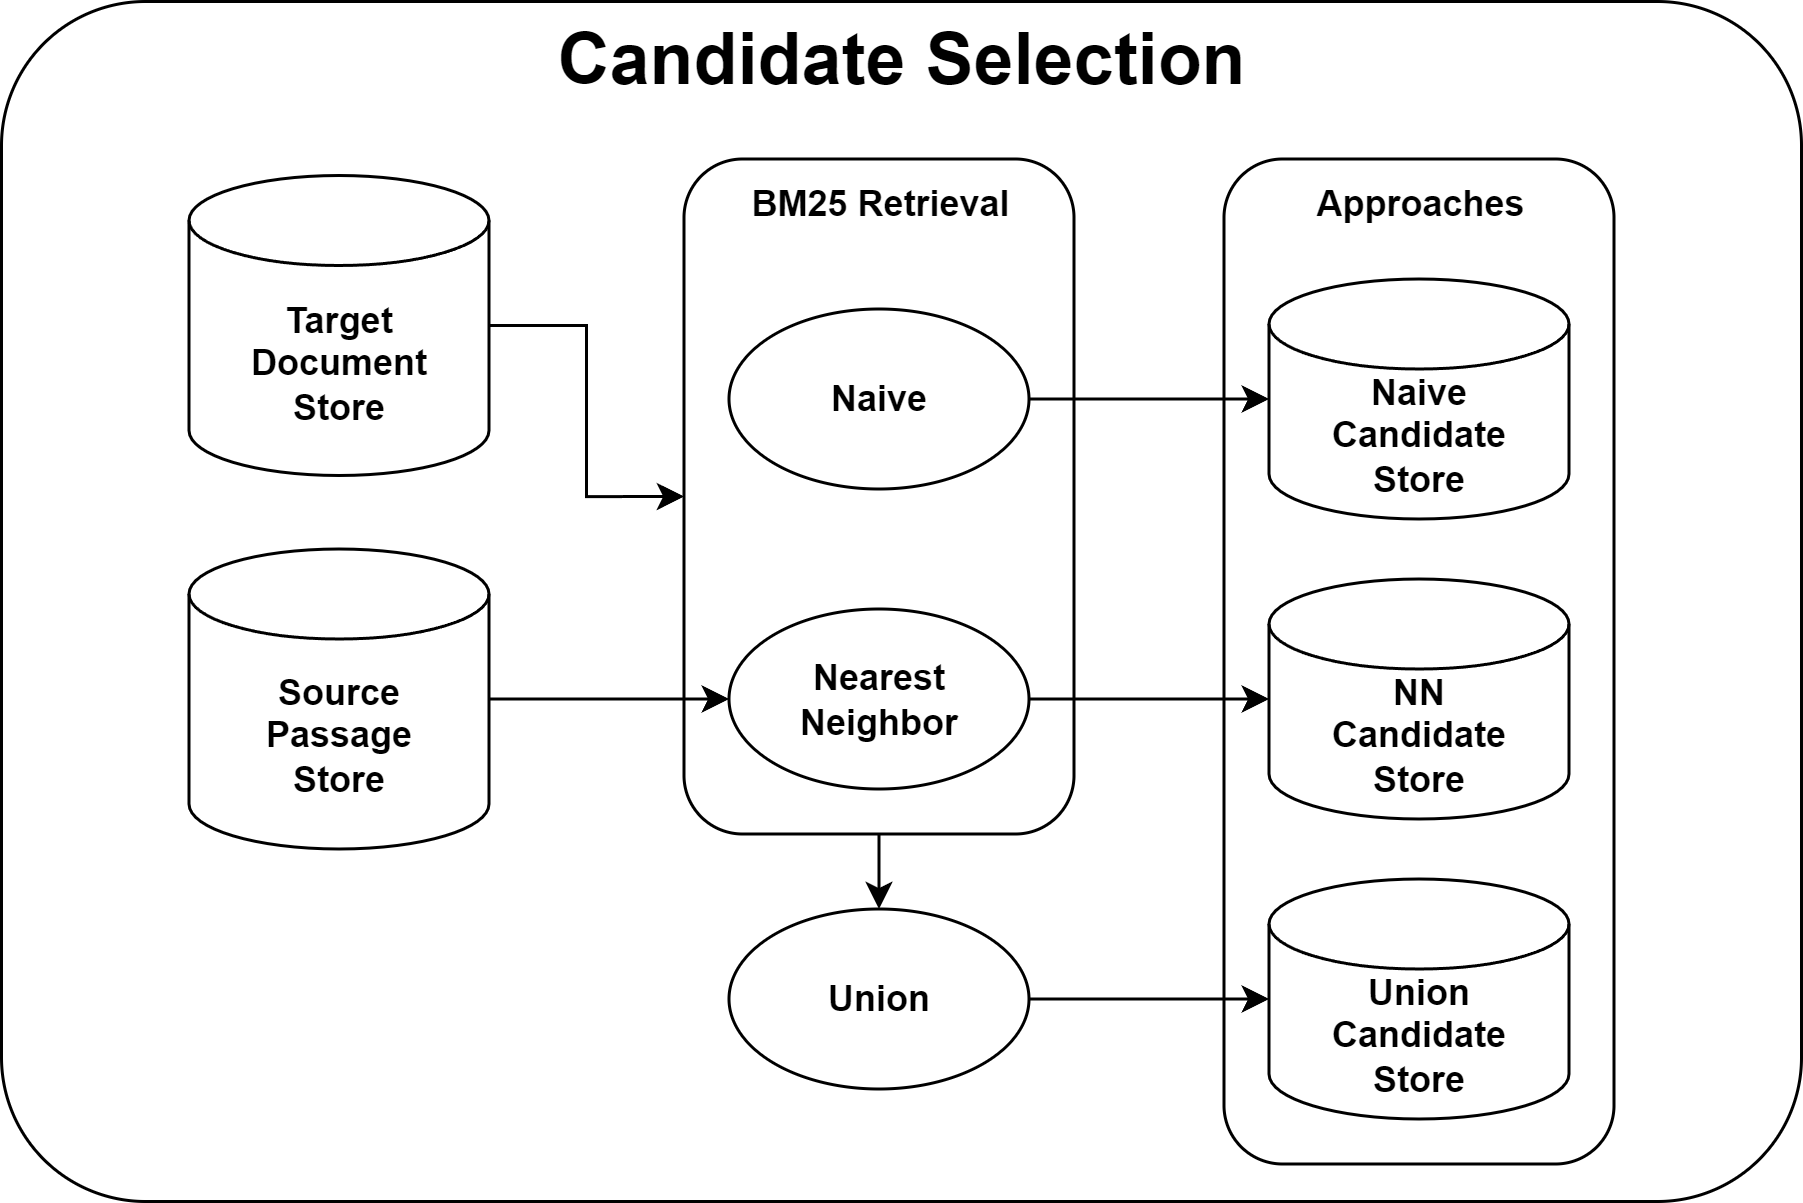

The diagram above was exported from draw.io. Its source (the exported page's mxGraphModel, read from the mxfile embedded in the PNG):
<mxGraphModel dx="1185" dy="684" grid="1" gridSize="10" guides="1" tooltips="1" connect="1" arrows="1" fold="1" page="1" pageScale="1" pageWidth="827" pageHeight="1169" math="0" shadow="0">
  <root>
    <mxCell id="0" />
    <mxCell id="1" parent="0" />
    <mxCell id="2" value="" style="rounded=1;whiteSpace=wrap;html=1;arcSize=12;" vertex="1" parent="1">
      <mxGeometry width="600" height="400" as="geometry" />
    </mxCell>
    <mxCell id="3" value="&lt;b&gt;&lt;font style=&quot;font-size: 24px;&quot;&gt;Candidate Selection&lt;/font&gt;&lt;/b&gt;" style="text;html=1;align=center;verticalAlign=middle;resizable=0;points=[];autosize=1;strokeColor=none;fillColor=none;" vertex="1" parent="1">
      <mxGeometry x="175" width="250" height="40" as="geometry" />
    </mxCell>
    <mxCell id="4" value="" style="rounded=1;whiteSpace=wrap;html=1;" vertex="1" parent="1">
      <mxGeometry x="407.5" y="52.5" width="130" height="335" as="geometry" />
    </mxCell>
    <mxCell id="5" style="edgeStyle=orthogonalEdgeStyle;rounded=0;orthogonalLoop=1;jettySize=auto;html=1;exitX=1;exitY=0.5;exitDx=0;exitDy=0;exitPerimeter=0;entryX=0;entryY=0.5;entryDx=0;entryDy=0;" edge="1" source="6" target="11" parent="1">
      <mxGeometry relative="1" as="geometry" />
    </mxCell>
    <mxCell id="6" value="&lt;b&gt;Target&lt;/b&gt;&lt;div&gt;&lt;b&gt;Document&lt;/b&gt;&lt;div&gt;&lt;b&gt;Store&lt;/b&gt;&lt;/div&gt;&lt;/div&gt;" style="shape=cylinder3;whiteSpace=wrap;html=1;boundedLbl=1;backgroundOutline=1;size=15;" vertex="1" parent="1">
      <mxGeometry x="62.5" y="58" width="100" height="100" as="geometry" />
    </mxCell>
    <mxCell id="7" value="&lt;div&gt;&lt;b&gt;Source&lt;/b&gt;&lt;/div&gt;&lt;b&gt;Passage&lt;/b&gt;&lt;div&gt;&lt;b&gt;Store&lt;/b&gt;&lt;/div&gt;" style="shape=cylinder3;whiteSpace=wrap;html=1;boundedLbl=1;backgroundOutline=1;size=15;" vertex="1" parent="1">
      <mxGeometry x="62.5" y="182.5" width="100" height="100" as="geometry" />
    </mxCell>
    <mxCell id="8" value="&lt;div&gt;&lt;b&gt;NN&lt;/b&gt;&lt;/div&gt;&lt;b&gt;Candidate&lt;/b&gt;&lt;div&gt;&lt;b&gt;Store&lt;/b&gt;&lt;/div&gt;" style="shape=cylinder3;whiteSpace=wrap;html=1;boundedLbl=1;backgroundOutline=1;size=15;" vertex="1" parent="1">
      <mxGeometry x="422.5" y="192.5" width="100" height="80" as="geometry" />
    </mxCell>
    <mxCell id="9" value="&lt;b&gt;Union&lt;/b&gt;" style="ellipse;whiteSpace=wrap;html=1;" vertex="1" parent="1">
      <mxGeometry x="242.5" y="302.5" width="100" height="60" as="geometry" />
    </mxCell>
    <mxCell id="10" style="edgeStyle=orthogonalEdgeStyle;rounded=0;orthogonalLoop=1;jettySize=auto;html=1;exitX=0.5;exitY=1;exitDx=0;exitDy=0;entryX=0.5;entryY=0;entryDx=0;entryDy=0;" edge="1" source="11" target="9" parent="1">
      <mxGeometry relative="1" as="geometry" />
    </mxCell>
    <mxCell id="11" value="" style="rounded=1;whiteSpace=wrap;html=1;" vertex="1" parent="1">
      <mxGeometry x="227.5" y="52.5" width="130" height="225" as="geometry" />
    </mxCell>
    <mxCell id="12" value="BM25 Retrieval" style="text;align=center;verticalAlign=middle;resizable=0;points=[];autosize=1;strokeColor=none;fillColor=none;fontStyle=1;html=1;" vertex="1" parent="1">
      <mxGeometry x="237.5" y="52.5" width="110" height="30" as="geometry" />
    </mxCell>
    <mxCell id="13" value="&lt;b&gt;Naive&lt;/b&gt;" style="ellipse;whiteSpace=wrap;html=1;" vertex="1" parent="1">
      <mxGeometry x="242.5" y="102.5" width="100" height="60" as="geometry" />
    </mxCell>
    <mxCell id="14" value="&lt;b&gt;Nearest&lt;/b&gt;&lt;div&gt;&lt;b&gt;Neighbor&lt;/b&gt;&lt;/div&gt;" style="ellipse;whiteSpace=wrap;html=1;" vertex="1" parent="1">
      <mxGeometry x="242.5" y="202.5" width="100" height="60" as="geometry" />
    </mxCell>
    <mxCell id="15" value="&lt;div&gt;&lt;b&gt;Naive&lt;/b&gt;&lt;/div&gt;&lt;b&gt;Candidate&lt;/b&gt;&lt;div&gt;&lt;b&gt;Store&lt;/b&gt;&lt;/div&gt;" style="shape=cylinder3;whiteSpace=wrap;html=1;boundedLbl=1;backgroundOutline=1;size=15;" vertex="1" parent="1">
      <mxGeometry x="422.5" y="92.5" width="100" height="80" as="geometry" />
    </mxCell>
    <mxCell id="16" value="&lt;div&gt;&lt;b&gt;Union&lt;/b&gt;&lt;/div&gt;&lt;b&gt;Candidate&lt;/b&gt;&lt;div&gt;&lt;b&gt;Store&lt;/b&gt;&lt;/div&gt;" style="shape=cylinder3;whiteSpace=wrap;html=1;boundedLbl=1;backgroundOutline=1;size=15;" vertex="1" parent="1">
      <mxGeometry x="422.5" y="292.5" width="100" height="80" as="geometry" />
    </mxCell>
    <mxCell id="17" style="edgeStyle=orthogonalEdgeStyle;rounded=0;orthogonalLoop=1;jettySize=auto;html=1;exitX=1;exitY=0.5;exitDx=0;exitDy=0;exitPerimeter=0;entryX=0;entryY=0.5;entryDx=0;entryDy=0;" edge="1" source="7" target="14" parent="1">
      <mxGeometry relative="1" as="geometry" />
    </mxCell>
    <mxCell id="18" style="edgeStyle=orthogonalEdgeStyle;rounded=0;orthogonalLoop=1;jettySize=auto;html=1;exitX=1;exitY=0.5;exitDx=0;exitDy=0;entryX=0;entryY=0.5;entryDx=0;entryDy=0;entryPerimeter=0;" edge="1" source="9" target="16" parent="1">
      <mxGeometry relative="1" as="geometry" />
    </mxCell>
    <mxCell id="19" style="edgeStyle=orthogonalEdgeStyle;rounded=0;orthogonalLoop=1;jettySize=auto;html=1;exitX=1;exitY=0.5;exitDx=0;exitDy=0;entryX=0;entryY=0.5;entryDx=0;entryDy=0;entryPerimeter=0;" edge="1" source="14" target="8" parent="1">
      <mxGeometry relative="1" as="geometry" />
    </mxCell>
    <mxCell id="20" value="Approaches" style="text;align=center;verticalAlign=middle;resizable=0;points=[];autosize=1;strokeColor=none;fillColor=none;fontStyle=1;html=1;" vertex="1" parent="1">
      <mxGeometry x="427.5" y="52.5" width="90" height="30" as="geometry" />
    </mxCell>
    <mxCell id="21" style="edgeStyle=orthogonalEdgeStyle;rounded=0;orthogonalLoop=1;jettySize=auto;html=1;exitX=1;exitY=0.5;exitDx=0;exitDy=0;entryX=0;entryY=0.5;entryDx=0;entryDy=0;entryPerimeter=0;" edge="1" source="13" target="15" parent="1">
      <mxGeometry relative="1" as="geometry" />
    </mxCell>
  </root>
</mxGraphModel>